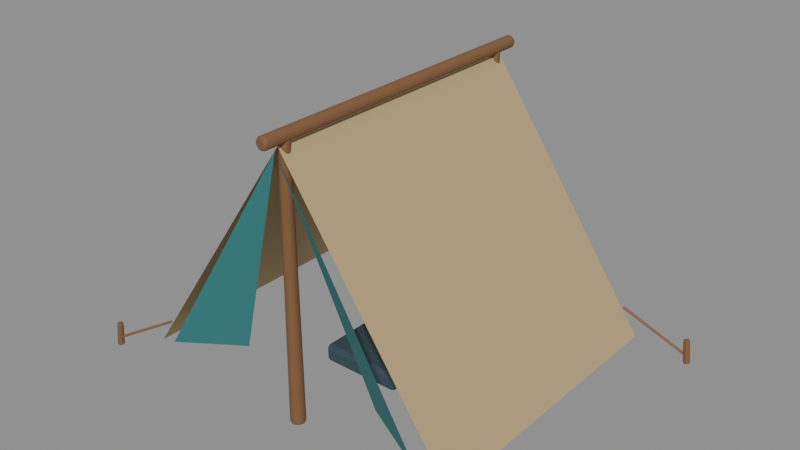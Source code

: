 # Source: camp_tent_sculpt.blend  (saved by Blender 5.2.44; exported with 4.5.12 LTS)
import bpy
from mathutils import Matrix  # noqa: F401  (used for matrix-valued properties, if any)

bpy.ops.wm.read_factory_settings(use_empty=True)
scene = bpy.context.scene
scene.name = 'Fort_World_camp_tent.001'

# ---- materials (node trees are filled in below, after node groups)
mat_fortart2_wood_006 = bpy.data.materials.new('FortArt2_wood.006')
mat_fortart2_wood_006.diffuse_color = (0.2159, 0.1046, 0.04374, 1.0)
mat_fortart2_canvas_001 = bpy.data.materials.new('FortArt2_canvas.001')
mat_fortart2_canvas_001.diffuse_color = (0.5029, 0.3763, 0.1878, 1.0)
mat_fortart2_leather_light_006 = bpy.data.materials.new('FortArt2_leather_light.006')
mat_fortart2_leather_light_006.diffuse_color = (0.2502, 0.117, 0.05781, 1.0)
mat_fortart2_teal_004 = bpy.data.materials.new('FortArt2_teal.004')
mat_fortart2_teal_004.diffuse_color = (0.03689, 0.2122, 0.2159, 1.0)
mat_fortart2_hood_006 = bpy.data.materials.new('FortArt2_hood.006')
mat_fortart2_hood_006.diffuse_color = (0.03955, 0.07227, 0.09759, 1.0)

# ---- material node trees
mat_fortart2_wood_006.use_nodes = True; mat_fortart2_wood_006.node_tree.nodes.clear()
_N = mat_fortart2_wood_006.node_tree.nodes; _L = mat_fortart2_wood_006.node_tree.links
n0 = _N.new('ShaderNodeBsdfPrincipled'); n0.name = 'Principled BSDF'; n0.location = (-200, 100)
n0.inputs[0].default_value = (0.2159, 0.1046, 0.04374, 1.0)
n0.inputs[1].default_value = 0.08
n0.inputs[2].default_value = 0.86
n0.inputs[10].default_value = 0.005
n1 = _N.new('ShaderNodeOutputMaterial'); n1.name = 'Material Output'; n1.location = (200, 100)
_L.new(n0.outputs[0], n1.inputs[0])
n1.is_active_output = True
mat_fortart2_canvas_001.use_nodes = True; mat_fortart2_canvas_001.node_tree.nodes.clear()
_N = mat_fortart2_canvas_001.node_tree.nodes; _L = mat_fortart2_canvas_001.node_tree.links
n0 = _N.new('ShaderNodeBsdfPrincipled'); n0.name = 'Principled BSDF'; n0.location = (-200, 100)
n0.inputs[0].default_value = (0.5029, 0.3763, 0.1878, 1.0)
n0.inputs[1].default_value = 0.08
n0.inputs[2].default_value = 0.86
n0.inputs[10].default_value = 0.005
n1 = _N.new('ShaderNodeOutputMaterial'); n1.name = 'Material Output'; n1.location = (200, 100)
_L.new(n0.outputs[0], n1.inputs[0])
n1.is_active_output = True
mat_fortart2_leather_light_006.use_nodes = True; mat_fortart2_leather_light_006.node_tree.nodes.clear()
_N = mat_fortart2_leather_light_006.node_tree.nodes; _L = mat_fortart2_leather_light_006.node_tree.links
n0 = _N.new('ShaderNodeBsdfPrincipled'); n0.name = 'Principled BSDF'; n0.location = (-200, 100)
n0.inputs[0].default_value = (0.2502, 0.117, 0.05781, 1.0)
n0.inputs[1].default_value = 0.08
n0.inputs[2].default_value = 0.86
n0.inputs[10].default_value = 0.005
n1 = _N.new('ShaderNodeOutputMaterial'); n1.name = 'Material Output'; n1.location = (200, 100)
_L.new(n0.outputs[0], n1.inputs[0])
n1.is_active_output = True
mat_fortart2_teal_004.use_nodes = True; mat_fortart2_teal_004.node_tree.nodes.clear()
_N = mat_fortart2_teal_004.node_tree.nodes; _L = mat_fortart2_teal_004.node_tree.links
n0 = _N.new('ShaderNodeBsdfPrincipled'); n0.name = 'Principled BSDF'; n0.location = (-200, 100)
n0.inputs[0].default_value = (0.03689, 0.2122, 0.2159, 1.0)
n0.inputs[1].default_value = 0.08
n0.inputs[2].default_value = 0.86
n0.inputs[10].default_value = 0.005
n1 = _N.new('ShaderNodeOutputMaterial'); n1.name = 'Material Output'; n1.location = (200, 100)
_L.new(n0.outputs[0], n1.inputs[0])
n1.is_active_output = True
mat_fortart2_hood_006.use_nodes = True; mat_fortart2_hood_006.node_tree.nodes.clear()
_N = mat_fortart2_hood_006.node_tree.nodes; _L = mat_fortart2_hood_006.node_tree.links
n0 = _N.new('ShaderNodeBsdfPrincipled'); n0.name = 'Principled BSDF'; n0.location = (-200, 100)
n0.inputs[0].default_value = (0.03955, 0.07227, 0.09759, 1.0)
n0.inputs[1].default_value = 0.08
n0.inputs[2].default_value = 0.86
n0.inputs[10].default_value = 0.005
n1 = _N.new('ShaderNodeOutputMaterial'); n1.name = 'Material Output'; n1.location = (200, 100)
_L.new(n0.outputs[0], n1.inputs[0])
n1.is_active_output = True

# ---- meshes
me_cone_649 = bpy.data.meshes.new('Cone.649')
me_cone_649.from_pydata([(0.0, 0.052, -0.915), (0.0, 0.038, 0.915), (0.03677, 0.03677, -0.915), (0.02687, 0.02687, 0.915), (0.052, 0.0, -0.915), (0.038, 0.0, 0.915), (0.03677, -0.03677, -0.915), (0.02687, -0.02687, 0.915), (0.0, -0.052, -0.915), (0.0, -0.038, 0.915), (-0.03677, -0.03677, -0.915), (-0.02687, -0.02687, 0.915), (-0.052, 0.0, -0.915), (-0.038, 0.0, 0.915), (-0.03677, 0.03677, -0.915), (-0.02687, 0.02687, 0.915)], [], [(0, 1, 3, 2), (2, 3, 5, 4), (4, 5, 7, 6), (6, 7, 9, 8), (8, 9, 11, 10), (10, 11, 13, 12), (3, 1, 15, 13, 11, 9, 7, 5), (12, 13, 15, 14), (14, 15, 1, 0), (0, 2, 4, 6, 8, 10, 12, 14)])
_uv = me_cone_649.uv_layers.new(name='UVMap')
_uv.uv.foreach_set('vector', [1.0, 0.5, 1.0, 1.0, 0.875, 1.0, 0.875, 0.5, 0.875, 0.5, 0.875, 1.0, 0.75, 1.0, 0.75, 0.5, 0.75, 0.5, 0.75, 1.0, 0.625, 1.0, 0.625, 0.5, 0.625, 0.5, 0.625, 1.0, 0.5, 1.0, 0.5, 0.5, 0.5, 0.5, 0.5, 1.0, 0.375, 1.0, 0.375, 0.5, 0.375, 0.5, 0.375, 1.0, 0.25, 1.0, 0.25, 0.5, 0.4197, 0.4197, 0.25, 0.49, 0.08029, 0.4197, 0.01, 0.25, 0.08029, 0.08029, 0.25, 0.01, 0.4197, 0.08029, 0.49, 0.25, 0.25, 0.5, 0.25, 1.0, 0.125, 1.0, 0.125, 0.5, 0.125, 0.5, 0.125, 1.0, 0.0, 1.0, 0.0, 0.5, 0.75, 0.49, 0.9197, 0.4197, 0.99, 0.25, 0.9197, 0.08029, 0.75, 0.01, 0.5803, 0.08029, 0.51, 0.25, 0.5803, 0.4197])
me_cone_649.materials.append(mat_fortart2_wood_006)
me_cone_649.update()
me_cone_650 = bpy.data.meshes.new('Cone.650')
me_cone_650.from_pydata([(0.0, 0.052, -0.915), (0.0, 0.038, 0.915), (0.03677, 0.03677, -0.915), (0.02687, 0.02687, 0.915), (0.052, 0.0, -0.915), (0.038, 0.0, 0.915), (0.03677, -0.03677, -0.915), (0.02687, -0.02687, 0.915), (0.0, -0.052, -0.915), (0.0, -0.038, 0.915), (-0.03677, -0.03677, -0.915), (-0.02687, -0.02687, 0.915), (-0.052, 0.0, -0.915), (-0.038, 0.0, 0.915), (-0.03677, 0.03677, -0.915), (-0.02687, 0.02687, 0.915)], [], [(0, 1, 3, 2), (2, 3, 5, 4), (4, 5, 7, 6), (6, 7, 9, 8), (8, 9, 11, 10), (10, 11, 13, 12), (3, 1, 15, 13, 11, 9, 7, 5), (12, 13, 15, 14), (14, 15, 1, 0), (0, 2, 4, 6, 8, 10, 12, 14)])
_uv = me_cone_650.uv_layers.new(name='UVMap')
_uv.uv.foreach_set('vector', [1.0, 0.5, 1.0, 1.0, 0.875, 1.0, 0.875, 0.5, 0.875, 0.5, 0.875, 1.0, 0.75, 1.0, 0.75, 0.5, 0.75, 0.5, 0.75, 1.0, 0.625, 1.0, 0.625, 0.5, 0.625, 0.5, 0.625, 1.0, 0.5, 1.0, 0.5, 0.5, 0.5, 0.5, 0.5, 1.0, 0.375, 1.0, 0.375, 0.5, 0.375, 0.5, 0.375, 1.0, 0.25, 1.0, 0.25, 0.5, 0.4197, 0.4197, 0.25, 0.49, 0.08029, 0.4197, 0.01, 0.25, 0.08029, 0.08029, 0.25, 0.01, 0.4197, 0.08029, 0.49, 0.25, 0.25, 0.5, 0.25, 1.0, 0.125, 1.0, 0.125, 0.5, 0.125, 0.5, 0.125, 1.0, 0.0, 1.0, 0.0, 0.5, 0.75, 0.49, 0.9197, 0.4197, 0.99, 0.25, 0.9197, 0.08029, 0.75, 0.01, 0.5803, 0.08029, 0.51, 0.25, 0.5803, 0.4197])
me_cone_650.materials.append(mat_fortart2_wood_006)
me_cone_650.update()
me_cone_651 = bpy.data.meshes.new('Cone.651')
me_cone_651.from_pydata([(0.0, 0.046, -1.12), (0.0, 0.046, 1.12), (0.03253, 0.03253, -1.12), (0.03253, 0.03253, 1.12), (0.046, 0.0, -1.12), (0.046, 0.0, 1.12), (0.03253, -0.03253, -1.12), (0.03253, -0.03253, 1.12), (0.0, -0.046, -1.12), (0.0, -0.046, 1.12), (-0.03253, -0.03253, -1.12), (-0.03253, -0.03253, 1.12), (-0.046, 0.0, -1.12), (-0.046, 0.0, 1.12), (-0.03253, 0.03253, -1.12), (-0.03253, 0.03253, 1.12)], [], [(0, 1, 3, 2), (2, 3, 5, 4), (4, 5, 7, 6), (6, 7, 9, 8), (8, 9, 11, 10), (10, 11, 13, 12), (3, 1, 15, 13, 11, 9, 7, 5), (12, 13, 15, 14), (14, 15, 1, 0), (0, 2, 4, 6, 8, 10, 12, 14)])
_uv = me_cone_651.uv_layers.new(name='UVMap')
_uv.uv.foreach_set('vector', [1.0, 0.5, 1.0, 1.0, 0.875, 1.0, 0.875, 0.5, 0.875, 0.5, 0.875, 1.0, 0.75, 1.0, 0.75, 0.5, 0.75, 0.5, 0.75, 1.0, 0.625, 1.0, 0.625, 0.5, 0.625, 0.5, 0.625, 1.0, 0.5, 1.0, 0.5, 0.5, 0.5, 0.5, 0.5, 1.0, 0.375, 1.0, 0.375, 0.5, 0.375, 0.5, 0.375, 1.0, 0.25, 1.0, 0.25, 0.5, 0.4197, 0.4197, 0.25, 0.49, 0.08029, 0.4197, 0.01, 0.25, 0.08029, 0.08029, 0.25, 0.01, 0.4197, 0.08029, 0.49, 0.25, 0.25, 0.5, 0.25, 1.0, 0.125, 1.0, 0.125, 0.5, 0.125, 0.5, 0.125, 1.0, 0.0, 1.0, 0.0, 0.5, 0.75, 0.49, 0.9197, 0.4197, 0.99, 0.25, 0.9197, 0.08029, 0.75, 0.01, 0.5803, 0.08029, 0.51, 0.25, 0.5803, 0.4197])
me_cone_651.materials.append(mat_fortart2_wood_006)
me_cone_651.update()
me_canvassheet_006 = bpy.data.meshes.new('CanvasSheet.006')
me_canvassheet_006.from_pydata([(0.0, -1.0, 1.8), (0.0, 1.0, 1.8), (-1.17, 1.0, 0.12), (-1.17, -1.0, 0.12)], [], [(0, 1, 2, 3)])
me_canvassheet_006.materials.append(mat_fortart2_canvas_001)
me_canvassheet_006.update()
me_cone_652 = bpy.data.meshes.new('Cone.652')
me_cone_652.from_pydata([(0.0, 0.013, -0.2579), (0.0, 0.013, 0.2579), (0.013, 0.0, -0.2579), (0.013, 0.0, 0.2579), (0.0, -0.013, -0.2579), (0.0, -0.013, 0.2579), (-0.013, 0.0, -0.2579), (-0.013, 0.0, 0.2579)], [], [(0, 1, 3, 2), (2, 3, 5, 4), (3, 1, 7, 5), (4, 5, 7, 6), (6, 7, 1, 0), (0, 2, 4, 6)])
_uv = me_cone_652.uv_layers.new(name='UVMap')
_uv.uv.foreach_set('vector', [1.0, 0.5, 1.0, 1.0, 0.75, 1.0, 0.75, 0.5, 0.75, 0.5, 0.75, 1.0, 0.5, 1.0, 0.5, 0.5, 0.49, 0.25, 0.25, 0.49, 0.01, 0.25, 0.25, 0.01, 0.5, 0.5, 0.5, 1.0, 0.25, 1.0, 0.25, 0.5, 0.25, 0.5, 0.25, 1.0, 0.0, 1.0, 0.0, 0.5, 0.75, 0.49, 0.99, 0.25, 0.75, 0.01, 0.51, 0.25])
me_cone_652.materials.append(mat_fortart2_leather_light_006)
me_cone_652.update()
me_cone_653 = bpy.data.meshes.new('Cone.653')
me_cone_653.from_pydata([(0.0, 0.025, -0.08559), (0.0, 0.022, 0.08559), (0.01768, 0.01768, -0.08559), (0.01556, 0.01556, 0.08559), (0.025, 0.0, -0.08559), (0.022, 0.0, 0.08559), (0.01768, -0.01768, -0.08559), (0.01556, -0.01556, 0.08559), (0.0, -0.025, -0.08559), (0.0, -0.022, 0.08559), (-0.01768, -0.01768, -0.08559), (-0.01556, -0.01556, 0.08559), (-0.025, 0.0, -0.08559), (-0.022, 0.0, 0.08559), (-0.01768, 0.01768, -0.08559), (-0.01556, 0.01556, 0.08559)], [], [(0, 1, 3, 2), (2, 3, 5, 4), (4, 5, 7, 6), (6, 7, 9, 8), (8, 9, 11, 10), (10, 11, 13, 12), (3, 1, 15, 13, 11, 9, 7, 5), (12, 13, 15, 14), (14, 15, 1, 0), (0, 2, 4, 6, 8, 10, 12, 14)])
_uv = me_cone_653.uv_layers.new(name='UVMap')
_uv.uv.foreach_set('vector', [1.0, 0.5, 1.0, 1.0, 0.875, 1.0, 0.875, 0.5, 0.875, 0.5, 0.875, 1.0, 0.75, 1.0, 0.75, 0.5, 0.75, 0.5, 0.75, 1.0, 0.625, 1.0, 0.625, 0.5, 0.625, 0.5, 0.625, 1.0, 0.5, 1.0, 0.5, 0.5, 0.5, 0.5, 0.5, 1.0, 0.375, 1.0, 0.375, 0.5, 0.375, 0.5, 0.375, 1.0, 0.25, 1.0, 0.25, 0.5, 0.4197, 0.4197, 0.25, 0.49, 0.08029, 0.4197, 0.01, 0.25, 0.08029, 0.08029, 0.25, 0.01, 0.4197, 0.08029, 0.49, 0.25, 0.25, 0.5, 0.25, 1.0, 0.125, 1.0, 0.125, 0.5, 0.125, 0.5, 0.125, 1.0, 0.0, 1.0, 0.0, 0.5, 0.75, 0.49, 0.9197, 0.4197, 0.99, 0.25, 0.9197, 0.08029, 0.75, 0.01, 0.5803, 0.08029, 0.51, 0.25, 0.5803, 0.4197])
me_cone_653.materials.append(mat_fortart2_wood_006)
me_cone_653.update()
me_cone_654 = bpy.data.meshes.new('Cone.654')
me_cone_654.from_pydata([(0.0, 0.013, -0.2579), (0.0, 0.013, 0.2579), (0.013, 0.0, -0.2579), (0.013, 0.0, 0.2579), (0.0, -0.013, -0.2579), (0.0, -0.013, 0.2579), (-0.013, 0.0, -0.2579), (-0.013, 0.0, 0.2579)], [], [(0, 1, 3, 2), (2, 3, 5, 4), (3, 1, 7, 5), (4, 5, 7, 6), (6, 7, 1, 0), (0, 2, 4, 6)])
_uv = me_cone_654.uv_layers.new(name='UVMap')
_uv.uv.foreach_set('vector', [1.0, 0.5, 1.0, 1.0, 0.75, 1.0, 0.75, 0.5, 0.75, 0.5, 0.75, 1.0, 0.5, 1.0, 0.5, 0.5, 0.49, 0.25, 0.25, 0.49, 0.01, 0.25, 0.25, 0.01, 0.5, 0.5, 0.5, 1.0, 0.25, 1.0, 0.25, 0.5, 0.25, 0.5, 0.25, 1.0, 0.0, 1.0, 0.0, 0.5, 0.75, 0.49, 0.99, 0.25, 0.75, 0.01, 0.51, 0.25])
me_cone_654.materials.append(mat_fortart2_leather_light_006)
me_cone_654.update()
me_cone_655 = bpy.data.meshes.new('Cone.655')
me_cone_655.from_pydata([(0.0, 0.025, -0.08559), (0.0, 0.022, 0.08559), (0.01768, 0.01768, -0.08559), (0.01556, 0.01556, 0.08559), (0.025, 0.0, -0.08559), (0.022, 0.0, 0.08559), (0.01768, -0.01768, -0.08559), (0.01556, -0.01556, 0.08559), (0.0, -0.025, -0.08559), (0.0, -0.022, 0.08559), (-0.01768, -0.01768, -0.08559), (-0.01556, -0.01556, 0.08559), (-0.025, 0.0, -0.08559), (-0.022, 0.0, 0.08559), (-0.01768, 0.01768, -0.08559), (-0.01556, 0.01556, 0.08559)], [], [(0, 1, 3, 2), (2, 3, 5, 4), (4, 5, 7, 6), (6, 7, 9, 8), (8, 9, 11, 10), (10, 11, 13, 12), (3, 1, 15, 13, 11, 9, 7, 5), (12, 13, 15, 14), (14, 15, 1, 0), (0, 2, 4, 6, 8, 10, 12, 14)])
_uv = me_cone_655.uv_layers.new(name='UVMap')
_uv.uv.foreach_set('vector', [1.0, 0.5, 1.0, 1.0, 0.875, 1.0, 0.875, 0.5, 0.875, 0.5, 0.875, 1.0, 0.75, 1.0, 0.75, 0.5, 0.75, 0.5, 0.75, 1.0, 0.625, 1.0, 0.625, 0.5, 0.625, 0.5, 0.625, 1.0, 0.5, 1.0, 0.5, 0.5, 0.5, 0.5, 0.5, 1.0, 0.375, 1.0, 0.375, 0.5, 0.375, 0.5, 0.375, 1.0, 0.25, 1.0, 0.25, 0.5, 0.4197, 0.4197, 0.25, 0.49, 0.08029, 0.4197, 0.01, 0.25, 0.08029, 0.08029, 0.25, 0.01, 0.4197, 0.08029, 0.49, 0.25, 0.25, 0.5, 0.25, 1.0, 0.125, 1.0, 0.125, 0.5, 0.125, 0.5, 0.125, 1.0, 0.0, 1.0, 0.0, 0.5, 0.75, 0.49, 0.9197, 0.4197, 0.99, 0.25, 0.9197, 0.08029, 0.75, 0.01, 0.5803, 0.08029, 0.51, 0.25, 0.5803, 0.4197])
me_cone_655.materials.append(mat_fortart2_wood_006)
me_cone_655.update()
me_openflap_006 = bpy.data.meshes.new('OpenFlap.006')
me_openflap_006.from_pydata([(0.0, -1.02, 1.78), (-0.99, -1.05, 0.2), (-0.52, -0.84, 0.26)], [], [(0, 1, 2)])
me_openflap_006.materials.append(mat_fortart2_teal_004)
me_openflap_006.update()
me_canvassheet_007 = bpy.data.meshes.new('CanvasSheet.007')
me_canvassheet_007.from_pydata([(0.0, -1.0, 1.8), (0.0, 1.0, 1.8), (1.17, 1.0, 0.12), (1.17, -1.0, 0.12)], [], [(0, 1, 2, 3)])
me_canvassheet_007.materials.append(mat_fortart2_canvas_001)
me_canvassheet_007.update()
me_cone_656 = bpy.data.meshes.new('Cone.656')
me_cone_656.from_pydata([(0.0, 0.013, -0.2579), (0.0, 0.013, 0.2579), (0.013, 0.0, -0.2579), (0.013, 0.0, 0.2579), (0.0, -0.013, -0.2579), (0.0, -0.013, 0.2579), (-0.013, 0.0, -0.2579), (-0.013, 0.0, 0.2579)], [], [(0, 1, 3, 2), (2, 3, 5, 4), (3, 1, 7, 5), (4, 5, 7, 6), (6, 7, 1, 0), (0, 2, 4, 6)])
_uv = me_cone_656.uv_layers.new(name='UVMap')
_uv.uv.foreach_set('vector', [1.0, 0.5, 1.0, 1.0, 0.75, 1.0, 0.75, 0.5, 0.75, 0.5, 0.75, 1.0, 0.5, 1.0, 0.5, 0.5, 0.49, 0.25, 0.25, 0.49, 0.01, 0.25, 0.25, 0.01, 0.5, 0.5, 0.5, 1.0, 0.25, 1.0, 0.25, 0.5, 0.25, 0.5, 0.25, 1.0, 0.0, 1.0, 0.0, 0.5, 0.75, 0.49, 0.99, 0.25, 0.75, 0.01, 0.51, 0.25])
me_cone_656.materials.append(mat_fortart2_leather_light_006)
me_cone_656.update()
me_cone_657 = bpy.data.meshes.new('Cone.657')
me_cone_657.from_pydata([(0.0, 0.025, -0.08559), (0.0, 0.022, 0.08559), (0.01768, 0.01768, -0.08559), (0.01556, 0.01556, 0.08559), (0.025, 0.0, -0.08559), (0.022, 0.0, 0.08559), (0.01768, -0.01768, -0.08559), (0.01556, -0.01556, 0.08559), (0.0, -0.025, -0.08559), (0.0, -0.022, 0.08559), (-0.01768, -0.01768, -0.08559), (-0.01556, -0.01556, 0.08559), (-0.025, 0.0, -0.08559), (-0.022, 0.0, 0.08559), (-0.01768, 0.01768, -0.08559), (-0.01556, 0.01556, 0.08559)], [], [(0, 1, 3, 2), (2, 3, 5, 4), (4, 5, 7, 6), (6, 7, 9, 8), (8, 9, 11, 10), (10, 11, 13, 12), (3, 1, 15, 13, 11, 9, 7, 5), (12, 13, 15, 14), (14, 15, 1, 0), (0, 2, 4, 6, 8, 10, 12, 14)])
_uv = me_cone_657.uv_layers.new(name='UVMap')
_uv.uv.foreach_set('vector', [1.0, 0.5, 1.0, 1.0, 0.875, 1.0, 0.875, 0.5, 0.875, 0.5, 0.875, 1.0, 0.75, 1.0, 0.75, 0.5, 0.75, 0.5, 0.75, 1.0, 0.625, 1.0, 0.625, 0.5, 0.625, 0.5, 0.625, 1.0, 0.5, 1.0, 0.5, 0.5, 0.5, 0.5, 0.5, 1.0, 0.375, 1.0, 0.375, 0.5, 0.375, 0.5, 0.375, 1.0, 0.25, 1.0, 0.25, 0.5, 0.4197, 0.4197, 0.25, 0.49, 0.08029, 0.4197, 0.01, 0.25, 0.08029, 0.08029, 0.25, 0.01, 0.4197, 0.08029, 0.49, 0.25, 0.25, 0.5, 0.25, 1.0, 0.125, 1.0, 0.125, 0.5, 0.125, 0.5, 0.125, 1.0, 0.0, 1.0, 0.0, 0.5, 0.75, 0.49, 0.9197, 0.4197, 0.99, 0.25, 0.9197, 0.08029, 0.75, 0.01, 0.5803, 0.08029, 0.51, 0.25, 0.5803, 0.4197])
me_cone_657.materials.append(mat_fortart2_wood_006)
me_cone_657.update()
me_cone_658 = bpy.data.meshes.new('Cone.658')
me_cone_658.from_pydata([(0.0, 0.013, -0.2579), (0.0, 0.013, 0.2579), (0.013, 0.0, -0.2579), (0.013, 0.0, 0.2579), (0.0, -0.013, -0.2579), (0.0, -0.013, 0.2579), (-0.013, 0.0, -0.2579), (-0.013, 0.0, 0.2579)], [], [(0, 1, 3, 2), (2, 3, 5, 4), (3, 1, 7, 5), (4, 5, 7, 6), (6, 7, 1, 0), (0, 2, 4, 6)])
_uv = me_cone_658.uv_layers.new(name='UVMap')
_uv.uv.foreach_set('vector', [1.0, 0.5, 1.0, 1.0, 0.75, 1.0, 0.75, 0.5, 0.75, 0.5, 0.75, 1.0, 0.5, 1.0, 0.5, 0.5, 0.49, 0.25, 0.25, 0.49, 0.01, 0.25, 0.25, 0.01, 0.5, 0.5, 0.5, 1.0, 0.25, 1.0, 0.25, 0.5, 0.25, 0.5, 0.25, 1.0, 0.0, 1.0, 0.0, 0.5, 0.75, 0.49, 0.99, 0.25, 0.75, 0.01, 0.51, 0.25])
me_cone_658.materials.append(mat_fortart2_leather_light_006)
me_cone_658.update()
me_cone_659 = bpy.data.meshes.new('Cone.659')
me_cone_659.from_pydata([(0.0, 0.025, -0.08559), (0.0, 0.022, 0.08559), (0.01768, 0.01768, -0.08559), (0.01556, 0.01556, 0.08559), (0.025, 0.0, -0.08559), (0.022, 0.0, 0.08559), (0.01768, -0.01768, -0.08559), (0.01556, -0.01556, 0.08559), (0.0, -0.025, -0.08559), (0.0, -0.022, 0.08559), (-0.01768, -0.01768, -0.08559), (-0.01556, -0.01556, 0.08559), (-0.025, 0.0, -0.08559), (-0.022, 0.0, 0.08559), (-0.01768, 0.01768, -0.08559), (-0.01556, 0.01556, 0.08559)], [], [(0, 1, 3, 2), (2, 3, 5, 4), (4, 5, 7, 6), (6, 7, 9, 8), (8, 9, 11, 10), (10, 11, 13, 12), (3, 1, 15, 13, 11, 9, 7, 5), (12, 13, 15, 14), (14, 15, 1, 0), (0, 2, 4, 6, 8, 10, 12, 14)])
_uv = me_cone_659.uv_layers.new(name='UVMap')
_uv.uv.foreach_set('vector', [1.0, 0.5, 1.0, 1.0, 0.875, 1.0, 0.875, 0.5, 0.875, 0.5, 0.875, 1.0, 0.75, 1.0, 0.75, 0.5, 0.75, 0.5, 0.75, 1.0, 0.625, 1.0, 0.625, 0.5, 0.625, 0.5, 0.625, 1.0, 0.5, 1.0, 0.5, 0.5, 0.5, 0.5, 0.5, 1.0, 0.375, 1.0, 0.375, 0.5, 0.375, 0.5, 0.375, 1.0, 0.25, 1.0, 0.25, 0.5, 0.4197, 0.4197, 0.25, 0.49, 0.08029, 0.4197, 0.01, 0.25, 0.08029, 0.08029, 0.25, 0.01, 0.4197, 0.08029, 0.49, 0.25, 0.25, 0.5, 0.25, 1.0, 0.125, 1.0, 0.125, 0.5, 0.125, 0.5, 0.125, 1.0, 0.0, 1.0, 0.0, 0.5, 0.75, 0.49, 0.9197, 0.4197, 0.99, 0.25, 0.9197, 0.08029, 0.75, 0.01, 0.5803, 0.08029, 0.51, 0.25, 0.5803, 0.4197])
me_cone_659.materials.append(mat_fortart2_wood_006)
me_cone_659.update()
me_openflap_007 = bpy.data.meshes.new('OpenFlap.007')
me_openflap_007.from_pydata([(0.0, -1.02, 1.78), (0.99, -1.05, 0.2), (0.52, -0.84, 0.26)], [], [(0, 1, 2)])
me_openflap_007.materials.append(mat_fortart2_teal_004)
me_openflap_007.update()
me_cube_1498 = bpy.data.meshes.new('Cube.1498')
me_cube_1498.from_pydata([(-0.28, -0.65, -0.06), (-0.28, -0.65, 0.06), (-0.28, 0.65, -0.06), (-0.28, 0.65, 0.06), (0.28, -0.65, -0.06), (0.28, -0.65, 0.06), (0.28, 0.65, -0.06), (0.28, 0.65, 0.06)], [], [(0, 1, 3, 2), (2, 3, 7, 6), (6, 7, 5, 4), (4, 5, 1, 0), (2, 6, 4, 0), (7, 3, 1, 5)])
_uv = me_cube_1498.uv_layers.new(name='UVMap')
_uv.uv.foreach_set('vector', [0.375, 0.0, 0.625, 0.0, 0.625, 0.25, 0.375, 0.25, 0.375, 0.25, 0.625, 0.25, 0.625, 0.5, 0.375, 0.5, 0.375, 0.5, 0.625, 0.5, 0.625, 0.75, 0.375, 0.75, 0.375, 0.75, 0.625, 0.75, 0.625, 1.0, 0.375, 1.0, 0.125, 0.5, 0.375, 0.5, 0.375, 0.75, 0.125, 0.75, 0.625, 0.5, 0.875, 0.5, 0.875, 0.75, 0.625, 0.75])
me_cube_1498.materials.append(mat_fortart2_hood_006)
me_cube_1498.update()

# ---- objects
ob_camp_tent_001 = bpy.data.objects.new('camp_tent.001', None)
ob_tentpole_001 = bpy.data.objects.new('TentPole.001', me_cone_649)
ob_tentpole_002 = bpy.data.objects.new('TentPole.002', me_cone_650)
ob_ridgepole = bpy.data.objects.new('RidgePole', me_cone_651)
ob_canvassheet_001 = bpy.data.objects.new('CanvasSheet.001', me_canvassheet_006)
ob_guyrope_001 = bpy.data.objects.new('GuyRope.001', me_cone_652)
ob_tentpeg = bpy.data.objects.new('TentPeg', me_cone_653)
ob_guyrope_002 = bpy.data.objects.new('GuyRope.002', me_cone_654)
ob_tentpeg_001 = bpy.data.objects.new('TentPeg.001', me_cone_655)
ob_openflap_001 = bpy.data.objects.new('OpenFlap.001', me_openflap_006)
ob_canvassheet_002 = bpy.data.objects.new('CanvasSheet.002', me_canvassheet_007)
ob_guyrope_003 = bpy.data.objects.new('GuyRope.003', me_cone_656)
ob_tentpeg_002 = bpy.data.objects.new('TentPeg.002', me_cone_657)
ob_guyrope_004 = bpy.data.objects.new('GuyRope.004', me_cone_658)
ob_tentpeg_003 = bpy.data.objects.new('TentPeg.003', me_cone_659)
ob_openflap_002 = bpy.data.objects.new('OpenFlap.002', me_openflap_007)
ob_bedroll_003 = bpy.data.objects.new('Bedroll.003', me_cube_1498)

# ---- transforms, parenting, visibility, modifiers, constraints
ob_camp_tent_001.location = (0.0, 0.0, 0.0)
ob_tentpole_001.parent = ob_camp_tent_001
ob_tentpole_001.location = (0.0, -0.95, 0.915)
ob_tentpole_001.rotation_euler = (0.0, -0.0, -3.142)
_m = ob_tentpole_001.modifiers.new('Hand softened edges', 'BEVEL')
_m.width = 0.025
_m.width_pct = 0.025
_m.segments = 2
_m.angle_limit = 0.6109
ob_tentpole_002.parent = ob_camp_tent_001
ob_tentpole_002.location = (0.0, 0.95, 0.915)
ob_tentpole_002.rotation_euler = (0.0, -0.0, -3.142)
_m = ob_tentpole_002.modifiers.new('Hand softened edges', 'BEVEL')
_m.width = 0.025
_m.width_pct = 0.025
_m.segments = 2
_m.angle_limit = 0.6109
ob_ridgepole.parent = ob_camp_tent_001
ob_ridgepole.location = (0.0, 0.0, 1.85)
ob_ridgepole.rotation_euler = (-1.571, -3.142, -0.0)
_m = ob_ridgepole.modifiers.new('Hand softened edges', 'BEVEL')
_m.width = 0.025
_m.width_pct = 0.025
_m.segments = 2
_m.angle_limit = 0.6109
ob_canvassheet_001.parent = ob_camp_tent_001
ob_canvassheet_001.location = (0.0, 0.0, 0.0)
_m = ob_canvassheet_001.modifiers.new('Hand softened edges', 'BEVEL')
_m.width = 0.025
_m.width_pct = 0.025
_m.segments = 2
_m.angle_limit = 0.6109
ob_guyrope_001.parent = ob_camp_tent_001
ob_guyrope_001.location = (-1.28, -1.05, 0.175)
ob_guyrope_001.rotation_euler = (2.077, -4.57e-08, -1.347)
_m = ob_guyrope_001.modifiers.new('Hand softened edges', 'BEVEL')
_m.width = 0.025
_m.width_pct = 0.025
_m.segments = 2
_m.angle_limit = 0.6109
ob_tentpeg.parent = ob_camp_tent_001
ob_tentpeg.location = (-1.49, -1.1, 0.085)
ob_tentpeg.rotation_euler = (0.1171, -2.998e-07, 1.571)
_m = ob_tentpeg.modifiers.new('Hand softened edges', 'BEVEL')
_m.width = 0.025
_m.width_pct = 0.025
_m.segments = 2
_m.angle_limit = 0.6109
ob_guyrope_002.parent = ob_camp_tent_001
ob_guyrope_002.location = (-1.28, 1.05, 0.175)
ob_guyrope_002.rotation_euler = (2.077, 6.964e-08, -1.794)
_m = ob_guyrope_002.modifiers.new('Hand softened edges', 'BEVEL')
_m.width = 0.025
_m.width_pct = 0.025
_m.segments = 2
_m.angle_limit = 0.6109
ob_tentpeg_001.parent = ob_camp_tent_001
ob_tentpeg_001.location = (-1.49, 1.1, 0.085)
ob_tentpeg_001.rotation_euler = (0.1171, -2.998e-07, 1.571)
_m = ob_tentpeg_001.modifiers.new('Hand softened edges', 'BEVEL')
_m.width = 0.025
_m.width_pct = 0.025
_m.segments = 2
_m.angle_limit = 0.6109
ob_openflap_001.parent = ob_camp_tent_001
ob_openflap_001.location = (0.0, 0.0, 0.0)
_m = ob_openflap_001.modifiers.new('Hand softened edges', 'BEVEL')
_m.width = 0.025
_m.width_pct = 0.025
_m.segments = 2
_m.angle_limit = 0.6109
ob_canvassheet_002.parent = ob_camp_tent_001
ob_canvassheet_002.location = (0.0, 0.0, 0.0)
_m = ob_canvassheet_002.modifiers.new('Hand softened edges', 'BEVEL')
_m.width = 0.025
_m.width_pct = 0.025
_m.segments = 2
_m.angle_limit = 0.6109
ob_guyrope_003.parent = ob_camp_tent_001
ob_guyrope_003.location = (1.28, -1.05, 0.175)
ob_guyrope_003.rotation_euler = (2.077, 4.57e-08, 1.347)
_m = ob_guyrope_003.modifiers.new('Hand softened edges', 'BEVEL')
_m.width = 0.025
_m.width_pct = 0.025
_m.segments = 2
_m.angle_limit = 0.6109
ob_tentpeg_002.parent = ob_camp_tent_001
ob_tentpeg_002.location = (1.49, -1.1, 0.085)
ob_tentpeg_002.rotation_euler = (0.1171, 2.998e-07, -1.571)
_m = ob_tentpeg_002.modifiers.new('Hand softened edges', 'BEVEL')
_m.width = 0.025
_m.width_pct = 0.025
_m.segments = 2
_m.angle_limit = 0.6109
ob_guyrope_004.parent = ob_camp_tent_001
ob_guyrope_004.location = (1.28, 1.05, 0.175)
ob_guyrope_004.rotation_euler = (2.077, -6.964e-08, 1.794)
_m = ob_guyrope_004.modifiers.new('Hand softened edges', 'BEVEL')
_m.width = 0.025
_m.width_pct = 0.025
_m.segments = 2
_m.angle_limit = 0.6109
ob_tentpeg_003.parent = ob_camp_tent_001
ob_tentpeg_003.location = (1.49, 1.1, 0.085)
ob_tentpeg_003.rotation_euler = (0.1171, 2.998e-07, -1.571)
_m = ob_tentpeg_003.modifiers.new('Hand softened edges', 'BEVEL')
_m.width = 0.025
_m.width_pct = 0.025
_m.segments = 2
_m.angle_limit = 0.6109
ob_openflap_002.parent = ob_camp_tent_001
ob_openflap_002.location = (0.0, 0.0, 0.0)
_m = ob_openflap_002.modifiers.new('Hand softened edges', 'BEVEL')
_m.width = 0.025
_m.width_pct = 0.025
_m.segments = 2
_m.angle_limit = 0.6109
ob_bedroll_003.parent = ob_camp_tent_001
ob_bedroll_003.location = (0.0, 0.25, 0.09)
_m = ob_bedroll_003.modifiers.new('Hand softened edges', 'BEVEL')
_m.width = 0.025
_m.width_pct = 0.025
_m.segments = 2
_m.angle_limit = 0.6109

# ---- collection membership
scene.collection.objects.link(ob_camp_tent_001)
scene.collection.objects.link(ob_tentpole_001)
scene.collection.objects.link(ob_tentpole_002)
scene.collection.objects.link(ob_ridgepole)
scene.collection.objects.link(ob_canvassheet_001)
scene.collection.objects.link(ob_guyrope_001)
scene.collection.objects.link(ob_tentpeg)
scene.collection.objects.link(ob_guyrope_002)
scene.collection.objects.link(ob_tentpeg_001)
scene.collection.objects.link(ob_openflap_001)
scene.collection.objects.link(ob_canvassheet_002)
scene.collection.objects.link(ob_guyrope_003)
scene.collection.objects.link(ob_tentpeg_002)
scene.collection.objects.link(ob_guyrope_004)
scene.collection.objects.link(ob_tentpeg_003)
scene.collection.objects.link(ob_openflap_002)
scene.collection.objects.link(ob_bedroll_003)

# ---- scene / render settings (as saved in the file)
scene.frame_start = 1; scene.frame_end = 25; scene.frame_set(1)
scene.render.engine = 'BLENDER_EEVEE_NEXT'
scene.render.image_settings.exr_codec = 'NONE'
scene.render.fps = 30
scene.render.use_bake_clear = False
scene.render.bake_margin = 0
scene.render.bake_bias = 0.0
scene.render.bake_samples = 0
scene.render.simplify_subdivision_render = 0
scene.render.simplify_child_particles_render = 0.0
scene.render.compositor_device = 'GPU'
scene.eevee.use_volume_custom_range = False
scene.eevee.gtao_distance = 0.0
scene.eevee.use_fast_gi = False
scene.eevee.fast_gi_thickness_near = 0.1
scene.eevee.fast_gi_thickness_far = 0.0
scene.eevee.ray_tracing_options.screen_trace_thickness = 0.1
bpy.context.view_layer.update()

# ---- added for rendering (the .blend has no active camera and no usable light): camera, sun + grey world if the file has none
cam_auto = bpy.data.cameras.new('AutoCamera')
cam_auto.lens = 50.0
cam_auto.sensor_width = 36.0
cam_auto.clip_end = 1000.0
ob_auto_camera = bpy.data.objects.new('AutoCamera', cam_auto)
scene.collection.objects.link(ob_auto_camera)
ob_auto_camera.location = (3.91602, -4.69922, 4.07808)
ob_auto_camera.rotation_euler = (1.09748, -7.21219e-08, 0.694738)
scene.camera = ob_auto_camera
light_auto_sun = bpy.data.lights.new('AutoSun', 'SUN')
light_auto_sun.energy = 3.0
light_auto_sun.angle = 0.0523599
ob_auto_sun = bpy.data.objects.new('AutoSun', light_auto_sun)
scene.collection.objects.link(ob_auto_sun)
ob_auto_sun.rotation_euler = (0.872665, 0.174533, 0.523599)
if scene.world is None:
    world_auto = bpy.data.worlds.new('AutoWorld')
    world_auto.color = (0.3, 0.3, 0.3)
    scene.world = world_auto
bpy.context.view_layer.update()
